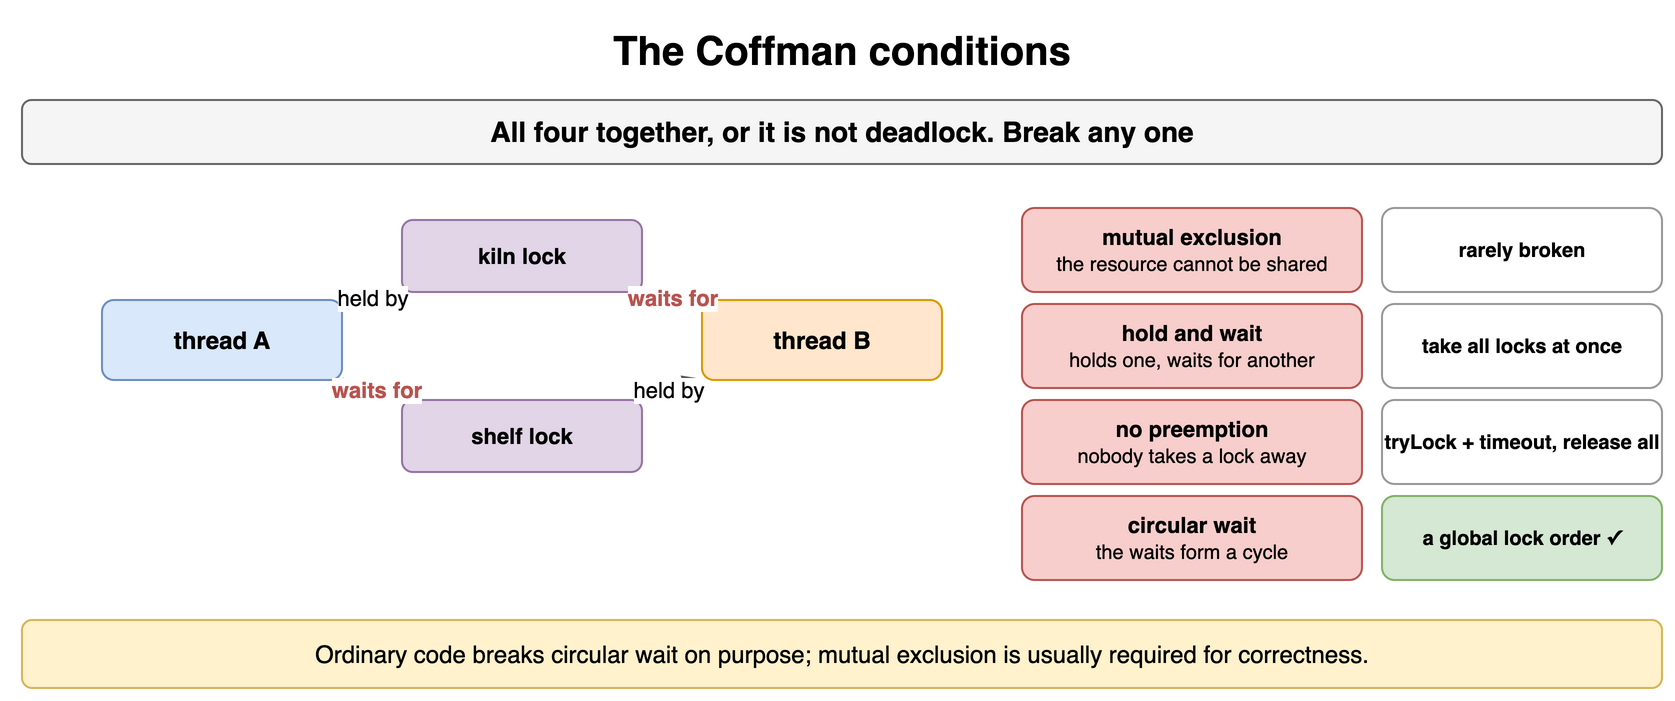

The diagram above was exported from draw.io. Its source (the exported page's mxGraphModel, read from the mxfile embedded in the PNG):
<mxGraphModel dx="900" dy="358" grid="1" gridSize="10" guides="1" tooltips="1" connect="1" arrows="1" fold="1" page="1" pageScale="1" pageWidth="900" pageHeight="358" math="0" shadow="0">
  <root>
    <mxCell id="0" />
    <mxCell id="1" parent="0" />
    <mxCell id="h111" value="The Coffman conditions" style="text;html=1;align=center;verticalAlign=middle;whiteSpace=wrap;fontSize=20;fontStyle=1;" vertex="1" parent="1">
      <mxGeometry x="40" y="10" width="820" height="30" as="geometry" />
    </mxCell>
    <mxCell id="h112" value="All four together, or it is not deadlock. Break any one" style="rounded=1;whiteSpace=wrap;html=1;fillColor=#f5f5f5;strokeColor=#666666;fontStyle=1;fontSize=14;" vertex="1" parent="1">
      <mxGeometry x="40" y="50" width="820" height="32" as="geometry" />
    </mxCell>
    <mxCell id="h113" value="thread A" style="rounded=1;whiteSpace=wrap;html=1;fillColor=#dae8fc;strokeColor=#6c8ebf;fontSize=12;align=center;fontStyle=1;" vertex="1" parent="1">
      <mxGeometry x="80" y="150" width="120" height="40" as="geometry" />
    </mxCell>
    <mxCell id="h114" value="thread B" style="rounded=1;whiteSpace=wrap;html=1;fillColor=#ffe6cc;strokeColor=#d79b00;fontSize=12;align=center;fontStyle=1;" vertex="1" parent="1">
      <mxGeometry x="380" y="150" width="120" height="40" as="geometry" />
    </mxCell>
    <mxCell id="h115" value="kiln lock" style="rounded=1;whiteSpace=wrap;html=1;fillColor=#e1d5e7;strokeColor=#9673a6;fontSize=11;align=center;fontStyle=1;" vertex="1" parent="1">
      <mxGeometry x="230" y="110" width="120" height="36" as="geometry" />
    </mxCell>
    <mxCell id="h116" value="shelf lock" style="rounded=1;whiteSpace=wrap;html=1;fillColor=#e1d5e7;strokeColor=#9673a6;fontSize=11;align=center;fontStyle=1;" vertex="1" parent="1">
      <mxGeometry x="230" y="200" width="120" height="36" as="geometry" />
    </mxCell>
    <mxCell id="h117" value="held by" style="endArrow=block;endSize=6;html=1;strokeWidth=1.5;strokeColor=#555555;fontSize=11;labelBackgroundColor=#ffffff;" edge="1" parent="1" source="h115" target="h113">
      <mxGeometry relative="1" as="geometry" />
    </mxCell>
    <mxCell id="h118" value="waits for" style="endArrow=block;endSize=6;html=1;strokeWidth=1.5;strokeColor=#b85450;fontSize=11;labelBackgroundColor=#ffffff;fontColor=#b85450;fontStyle=1;" edge="1" parent="1" source="h113" target="h116">
      <mxGeometry relative="1" as="geometry" />
    </mxCell>
    <mxCell id="h119" value="held by" style="endArrow=block;endSize=6;html=1;strokeWidth=1.5;strokeColor=#555555;fontSize=11;labelBackgroundColor=#ffffff;" edge="1" parent="1" source="h116" target="h114">
      <mxGeometry relative="1" as="geometry" />
    </mxCell>
    <mxCell id="h1110" value="waits for" style="endArrow=block;endSize=6;html=1;strokeWidth=1.5;strokeColor=#b85450;fontSize=11;labelBackgroundColor=#ffffff;fontColor=#b85450;fontStyle=1;" edge="1" parent="1" source="h114" target="h115">
      <mxGeometry relative="1" as="geometry" />
    </mxCell>
    <mxCell id="h1111" value="&lt;b&gt;mutual exclusion&lt;/b&gt;&lt;br&gt;&lt;span style='font-weight:normal;font-size:10px'&gt;the resource cannot be shared&lt;/span&gt;" style="rounded=1;whiteSpace=wrap;html=1;fillColor=#f8cecc;strokeColor=#b85450;fontSize=11;align=center;fontStyle=1;" vertex="1" parent="1">
      <mxGeometry x="540" y="104" width="170" height="42" as="geometry" />
    </mxCell>
    <mxCell id="h1112" value="rarely broken" style="rounded=1;whiteSpace=wrap;html=1;fillColor=#ffffff;strokeColor=#999999;fontSize=10;align=center;fontStyle=1;" vertex="1" parent="1">
      <mxGeometry x="720" y="104" width="140" height="42" as="geometry" />
    </mxCell>
    <mxCell id="h1113" value="&lt;b&gt;hold and wait&lt;/b&gt;&lt;br&gt;&lt;span style='font-weight:normal;font-size:10px'&gt;holds one, waits for another&lt;/span&gt;" style="rounded=1;whiteSpace=wrap;html=1;fillColor=#f8cecc;strokeColor=#b85450;fontSize=11;align=center;fontStyle=1;" vertex="1" parent="1">
      <mxGeometry x="540" y="152" width="170" height="42" as="geometry" />
    </mxCell>
    <mxCell id="h1114" value="take all locks at once" style="rounded=1;whiteSpace=wrap;html=1;fillColor=#ffffff;strokeColor=#999999;fontSize=10;align=center;fontStyle=1;" vertex="1" parent="1">
      <mxGeometry x="720" y="152" width="140" height="42" as="geometry" />
    </mxCell>
    <mxCell id="h1115" value="&lt;b&gt;no preemption&lt;/b&gt;&lt;br&gt;&lt;span style='font-weight:normal;font-size:10px'&gt;nobody takes a lock away&lt;/span&gt;" style="rounded=1;whiteSpace=wrap;html=1;fillColor=#f8cecc;strokeColor=#b85450;fontSize=11;align=center;fontStyle=1;" vertex="1" parent="1">
      <mxGeometry x="540" y="200" width="170" height="42" as="geometry" />
    </mxCell>
    <mxCell id="h1116" value="tryLock + timeout, release all" style="rounded=1;whiteSpace=wrap;html=1;fillColor=#ffffff;strokeColor=#999999;fontSize=10;align=center;fontStyle=1;" vertex="1" parent="1">
      <mxGeometry x="720" y="200" width="140" height="42" as="geometry" />
    </mxCell>
    <mxCell id="h1117" value="&lt;b&gt;circular wait&lt;/b&gt;&lt;br&gt;&lt;span style='font-weight:normal;font-size:10px'&gt;the waits form a cycle&lt;/span&gt;" style="rounded=1;whiteSpace=wrap;html=1;fillColor=#f8cecc;strokeColor=#b85450;fontSize=11;align=center;fontStyle=1;" vertex="1" parent="1">
      <mxGeometry x="540" y="248" width="170" height="42" as="geometry" />
    </mxCell>
    <mxCell id="h1118" value="a global lock order ✓" style="rounded=1;whiteSpace=wrap;html=1;fillColor=#d5e8d4;strokeColor=#82b366;fontSize=10;align=center;fontStyle=1;" vertex="1" parent="1">
      <mxGeometry x="720" y="248" width="140" height="42" as="geometry" />
    </mxCell>
    <mxCell id="h1119" value="Ordinary code breaks circular wait on purpose; mutual exclusion is usually required for correctness." style="rounded=1;whiteSpace=wrap;html=1;fillColor=#fff2cc;strokeColor=#d6b656;fontSize=12;align=center;" vertex="1" parent="1">
      <mxGeometry x="40" y="310" width="820" height="34" as="geometry" />
    </mxCell>
  </root>
</mxGraphModel>